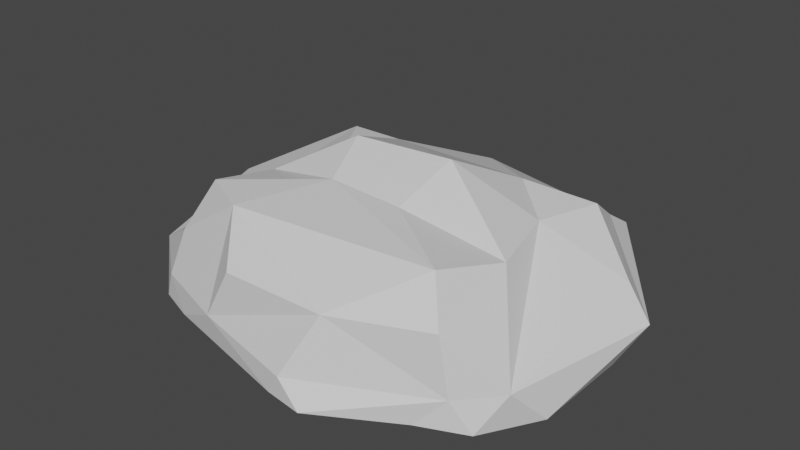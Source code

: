 # Source: Stone.blend  (saved by Blender 2.82.7; exported with 4.5.12 LTS)
import bpy
from mathutils import Matrix  # noqa: F401  (used for matrix-valued properties, if any)

bpy.ops.wm.read_factory_settings(use_empty=True)
scene = bpy.context.scene
scene.name = 'Scene'

# ---- materials (node trees are filled in below, after node groups)
mat_stone = bpy.data.materials.new('Stone')
mat_stone.alpha_threshold = 0.0
mat_stone.use_transparent_shadow = False
mat_stone.line_color = (0.0, 0.0, 0.0, 1.0)

# ---- material node trees
mat_stone.use_nodes = True; mat_stone.node_tree.nodes.clear()
_N = mat_stone.node_tree.nodes; _L = mat_stone.node_tree.links
n0 = _N.new('ShaderNodeOutputMaterial'); n0.name = 'Material Output'; n0.location = (300, 300)
n1 = _N.new('ShaderNodeBsdfPrincipled'); n1.name = 'Principled BSDF'; n1.location = (10, 300)
n1.distribution = 'GGX'
n1.subsurface_method = 'BURLEY'
n1.inputs[2].default_value = 0.4
n1.inputs[3].default_value = 1.45
n1.inputs[27].default_value = (0.0, 0.0, 0.0, 1.0)
n1.inputs[28].default_value = 1.0
_L.new(n1.outputs[0], n0.inputs[0])
n0.is_active_output = True

# ---- world
world_world = bpy.data.worlds.new('World'); scene.world = world_world
world_world.use_nodes = True; world_world.node_tree.nodes.clear()
_N = world_world.node_tree.nodes; _L = world_world.node_tree.links
n0 = _N.new('ShaderNodeOutputWorld'); n0.name = 'World Output'; n0.location = (300, 300)
n1 = _N.new('ShaderNodeBackground'); n1.name = 'Background'; n1.location = (10, 300)
n1.inputs[0].default_value = (0.05088, 0.05088, 0.05088, 1.0)
_L.new(n1.outputs[0], n0.inputs[0])
n0.is_active_output = True
world_world.color = (0.05088, 0.05088, 0.05088)
world_world.use_sun_shadow = False
world_world.sun_shadow_jitter_overblur = 0.0

# ---- meshes
me_stone = bpy.data.meshes.new('Stone')
me_stone.from_pydata([(0.6827, 0.1981, 0.5558), (0.8037, -0.2484, 0.5599), (-1.295, 0.1379, 0.2794), (-0.7977, 0.5418, 0.552), (0.7829, 0.9005, 0.3044), (0.4084, 0.4571, 0.6055), (0.7901, 0.558, 0.5447), (1.158, 0.2604, 0.3636), (1.299, 0.2295, 0.2001), (0.7627, 0.7527, 0.4013), (1.115, -0.6359, 0.197), (0.2225, -0.3027, 0.6712), (0.7016, -0.6324, 0.6496), (0.3334, -0.9649, 0.4391), (0.8489, -0.7947, 0.4668), (0.1782, 1.049, 0.09626), (-0.4522, 1.02, 0.03942), (-0.8021, 0.9191, 0.1963), (-0.8094, 0.7077, 0.414), (-0.6303, 0.2857, 0.5877), (-0.4281, 0.477, 0.591), (-1.169, -0.5774, 0.1657), (-0.8751, -0.8127, 0.1374), (-0.4257, -0.9656, 0.1375), (-0.2731, -0.9535, 0.4237), (-0.4525, -0.7268, 0.6309), (-0.2104, -0.2897, 0.6843), (-0.6664, -0.2462, 0.5912), (-0.7504, -0.5735, 0.623), (0.1738, -1.088, 0.1118), (-0.3011, 0.001338, 0.7982), (0.2644, 0.04387, 0.8095), (-0.1539, 0.9623, 0.3753), (0.8978, -0.7805, 0.1447), (-0.8575, -0.7119, 0.3636), (0.6754, 0.9374, -0.01244), (-0.899, -0.1725, 0.381), (0.001421, 0.7637, 0.4996), (1.185, 0.1219, -0.01545), (1.182, -0.4366, -0.01244), (1.003, -0.7403, -0.01244), (0.7516, -0.8491, -0.01244), (0.3085, -1.104, -0.01244), (0.0966, -1.075, -0.01244), (-0.7135, -0.8805, -0.01244), (0.2706, 1.042, -0.01244), (-0.2864, 0.9916, -0.01244), (-0.8334, 0.8541, -0.01244), (-1.067, 0.5349, -0.01244), (-1.178, 0.3621, -0.01244), (-0.9318, -0.8004, -0.01244), (-1.195, -0.4024, -0.01244), (1.299, 0.2295, 0.2001)], [], [(23, 43, 29), (31, 26, 11), (35, 52, 38), (15, 4, 35), (37, 5, 9), (0, 6, 5), (52, 4, 9), (52, 9, 7), (9, 6, 7), (1, 10, 0), (1, 14, 10), (13, 14, 12), (33, 40, 10), (14, 33, 10), (16, 17, 32), (2, 18, 17), (3, 18, 2), (20, 3, 19), (32, 18, 37), (20, 18, 3), (21, 34, 36), (22, 34, 21), (24, 25, 23), (23, 25, 22), (27, 28, 26), (36, 34, 28), (35, 45, 15), (50, 22, 21, 51), (47, 16, 46), (26, 12, 11), (25, 13, 12), (26, 25, 12), (24, 23, 13), (11, 1, 31), (10, 52, 7), (20, 19, 30), (36, 3, 2), (36, 2, 21), (5, 37, 20), (31, 5, 20), (31, 20, 30), (31, 30, 26), (15, 32, 4), (4, 37, 9), (5, 6, 9), (52, 35, 4), (1, 12, 14), (1, 11, 12), (29, 33, 13), (13, 33, 14), (15, 16, 32), (17, 18, 32), (2, 48, 49), (37, 18, 20), (22, 25, 34), (25, 26, 28), (27, 36, 28), (28, 34, 25), (10, 40, 39), (15, 46, 16), (17, 47, 48), (13, 25, 24), (13, 23, 29), (0, 31, 1), (5, 31, 0), (6, 0, 7), (0, 10, 7), (30, 19, 27), (26, 30, 27), (27, 19, 36), (36, 19, 3), (37, 4, 32), (49, 51, 2), (50, 44, 22), (40, 33, 41), (45, 46, 15), (43, 23, 44), (51, 21, 2), (29, 43, 42), (52, 10, 39, 38), (23, 22, 44), (2, 17, 48), (33, 29, 42, 41), (47, 17, 16)])
_uv = me_stone.uv_layers.new(name='UVКарта')
_uv.uv.foreach_set('vector', [0.517, 0.92, 0.5055, 0.8658, 0.5352, 0.8567, 0.7224, 0.6224, 0.7826, 0.6632, 0.7195, 0.6632, 0.5053, 0.465, 0.5438, 0.596, 0.4979, 0.5544, 0.5231, 0.3983, 0.5633, 0.4688, 0.5053, 0.465, 0.6106, 0.3996, 0.6235, 0.4357, 0.59, 0.4686, 0.6671, 0.5998, 0.6428, 0.5545, 0.6997, 0.5671, 0.5438, 0.596, 0.5633, 0.4688, 0.5812, 0.4916, 0.5438, 0.596, 0.5812, 0.4916, 0.5798, 0.5914, 0.59, 0.4686, 0.6052, 0.4689, 0.5811, 0.5, 0.6487, 0.6611, 0.5529, 0.7032, 0.6671, 0.5998, 0.6487, 0.6611, 0.6028, 0.7062, 0.5529, 0.7032, 0.7211, 0.7456, 0.6722, 0.7426, 0.6646, 0.7058, 0.5454, 0.7743, 0.5046, 0.7334, 0.5529, 0.7032, 0.5892, 0.7287, 0.5811, 0.7245, 0.5529, 0.7032, 0.5142, 0.3282, 0.5509, 0.2692, 0.5784, 0.3568, 0.5554, 0.1394, 0.5888, 0.2421, 0.5509, 0.2692, 0.6147, 0.1955, 0.5888, 0.2421, 0.5554, 0.1394, 0.8039, 0.563, 0.831, 0.5491, 0.8299, 0.5901, 0.7723, 0.5021, 0.8306, 0.5169, 0.7437, 0.531, 0.8039, 0.563, 0.8306, 0.5169, 0.831, 0.5491, 0.545, 0.05042, 0.5918, 0.03768, 0.5692, 0.08698, 0.5445, 0.01949, 0.5918, 0.03768, 0.545, 0.05042, 0.5854, 0.8972, 0.6129, 0.9291, 0.517, 0.92, 0.517, 0.92, 0.6129, 0.9291, 0.5598, 0.9565, 0.8273, 0.662, 0.8318, 0.7026, 0.7826, 0.6632, 0.8588, 0.6455, 0.8673, 0.7059, 0.8318, 0.7026, 0.5053, 0.465, 0.4996, 0.41, 0.5231, 0.3983, 0.4968, 0.9784, 0.5228, 0.9752, 0.545, 0.05042, 0.5017, 0.07382, 0.4978, 0.2608, 0.5142, 0.3282, 0.5012, 0.3453, 0.7826, 0.6632, 0.6646, 0.7058, 0.7195, 0.6632, 0.7755, 0.7218, 0.7211, 0.7456, 0.6646, 0.7058, 0.7826, 0.6632, 0.7755, 0.7218, 0.6646, 0.7058, 0.5854, 0.8972, 0.517, 0.92, 0.5775, 0.8438, 0.7195, 0.6632, 0.6487, 0.6611, 0.7224, 0.6224, 0.5529, 0.7032, 0.5438, 0.596, 0.5798, 0.5914, 0.8039, 0.563, 0.8299, 0.5901, 0.7838, 0.6237, 0.8588, 0.6455, 0.8696, 0.6012, 0.875, 0.6288, 0.5692, 0.08698, 0.5554, 0.1394, 0.545, 0.05042, 0.6997, 0.5671, 0.7437, 0.531, 0.8039, 0.563, 0.7224, 0.6224, 0.6997, 0.5671, 0.8039, 0.563, 0.7224, 0.6224, 0.8039, 0.563, 0.7838, 0.6237, 0.7224, 0.6224, 0.7838, 0.6237, 0.7826, 0.6632, 0.5231, 0.3983, 0.5784, 0.3568, 0.5633, 0.4688, 0.5633, 0.4688, 0.6106, 0.3996, 0.59, 0.4686, 0.6235, 0.4357, 0.6052, 0.4689, 0.59, 0.4686, 0.5438, 0.596, 0.5053, 0.465, 0.5633, 0.4688, 0.6487, 0.6611, 0.6646, 0.7058, 0.6028, 0.7062, 0.6487, 0.6611, 0.7195, 0.6632, 0.6646, 0.7058, 0.5352, 0.8567, 0.5454, 0.7743, 0.5775, 0.8438, 0.5775, 0.8438, 0.5454, 0.7743, 0.581, 0.7809, 0.5231, 0.3983, 0.5142, 0.3282, 0.5784, 0.3568, 0.5509, 0.2692, 0.5888, 0.2421, 0.5784, 0.3568, 0.5554, 0.1394, 0.5025, 0.2, 0.4998, 0.1709, 0.7437, 0.531, 0.8306, 0.5169, 0.8039, 0.563, 0.5445, 0.01949, 0.5852, 0.01075, 0.5918, 0.03768, 0.6129, 0.9291, 0.625, 0.9257, 0.625, 0.9543, 0.8273, 0.662, 0.8588, 0.6455, 0.8318, 0.7026, 0.6217, 0.04399, 0.5918, 0.03768, 0.614, 0.03306, 0.5529, 0.7032, 0.5046, 0.7334, 0.5063, 0.6844, 0.5231, 0.3983, 0.5012, 0.3453, 0.5142, 0.3282, 0.5509, 0.2692, 0.4978, 0.2608, 0.5025, 0.2, 0.7211, 0.7456, 0.7755, 0.7218, 0.7748, 0.7479, 0.5775, 0.8438, 0.517, 0.92, 0.5352, 0.8567, 0.6671, 0.5998, 0.7224, 0.6224, 0.6487, 0.6611, 0.6997, 0.5671, 0.7224, 0.6224, 0.6671, 0.5998, 0.6428, 0.5545, 0.6671, 0.5998, 0.5798, 0.5914, 0.6671, 0.5998, 0.5529, 0.7032, 0.5798, 0.5914, 0.7838, 0.6237, 0.8299, 0.5901, 0.8273, 0.662, 0.7826, 0.6632, 0.7838, 0.6237, 0.8273, 0.662, 0.8273, 0.662, 0.8299, 0.5901, 0.8588, 0.6455, 0.8588, 0.6455, 0.8299, 0.5901, 0.8696, 0.6012, 0.7437, 0.531, 0.728, 0.5, 0.7723, 0.5021, 0.4998, 0.1709, 0.5017, 0.07382, 0.5554, 0.1394, 0.4968, 0.9784, 0.4955, 0.9548, 0.5228, 0.9752, 0.5046, 0.7334, 0.5454, 0.7743, 0.5026, 0.7901, 0.4996, 0.41, 0.5012, 0.3453, 0.5231, 0.3983, 0.5055, 0.8658, 0.517, 0.92, 0.4955, 0.9548, 0.5017, 0.07382, 0.545, 0.05042, 0.5554, 0.1394, 0.5352, 0.8567, 0.5055, 0.8658, 0.5008, 0.8439, 0.5438, 0.596, 0.5529, 0.7032, 0.5063, 0.6844, 0.5046, 0.6497, 0.517, 0.92, 0.5228, 0.9752, 0.4955, 0.9548, 0.5554, 0.1394, 0.5509, 0.2692, 0.5025, 0.2, 0.5454, 0.7743, 0.5352, 0.8567, 0.5008, 0.8439, 0.5026, 0.7901, 0.4978, 0.2608, 0.5509, 0.2692, 0.5142, 0.3282])
_uv.active_render = True
_uv = me_stone.uv_layers.new(name='UVMap')
_uv.uv.foreach_set('vector', [0.0, 0.0, 0.0, 0.0, 0.0, 0.0, 0.0, 0.0, 0.0, 0.0, 0.0, 0.0, 0.0, 0.0, 0.0, 0.0, 0.0, 0.0, 0.0, 0.0, 0.0, 0.0, 0.0, 0.0, 0.0, 0.0, 0.0, 0.0, 0.0, 0.0, 0.0, 0.0, 0.0, 0.0, 0.0, 0.0, 0.0, 0.0, 0.0, 0.0, 0.0, 0.0, 0.0, 0.0, 0.0, 0.0, 0.0, 0.0, 0.0, 0.0, 0.0, 0.0, 0.0, 0.0, 0.0, 0.0, 0.0, 0.0, 0.0, 0.0, 0.0, 0.0, 0.0, 0.0, 0.0, 0.0, 0.0, 0.0, 0.0, 0.0, 0.0, 0.0, 0.0, 0.0, 0.0, 0.0, 0.0, 0.0, 0.0, 0.0, 0.0, 0.0, 0.0, 0.0, 0.0, 0.0, 0.0, 0.0, 0.0, 0.0, 0.0, 0.0, 0.0, 0.0, 0.0, 0.0, 0.0, 0.0, 0.0, 0.0, 0.0, 0.0, 0.0, 0.0, 0.0, 0.0, 0.0, 0.0, 0.0, 0.0, 0.0, 0.0, 0.0, 0.0, 0.0, 0.0, 0.0, 0.0, 0.0, 0.0, 0.0, 0.0, 0.0, 0.0, 0.0, 0.0, 0.0, 0.0, 0.0, 0.0, 0.0, 0.0, 0.0, 0.0, 0.0, 0.0, 0.0, 0.0, 0.0, 0.0, 0.0, 0.0, 0.0, 0.0, 0.0, 0.0, 0.0, 0.0, 0.0, 0.0, 0.0, 0.0, 0.0, 0.0, 0.0, 0.0, 0.0, 0.0, 0.0, 0.0, 0.0, 0.0, 0.0, 0.0, 0.0, 0.0, 0.0, 0.0, 0.0, 0.0, 0.0, 0.0, 0.0, 0.0, 0.0, 0.0, 0.0, 0.0, 0.0, 0.0, 0.0, 0.0, 0.0, 0.0, 0.0, 0.0, 0.0, 0.0, 0.0, 0.0, 0.0, 0.0, 0.0, 0.0, 0.0, 0.0, 0.0, 0.0, 0.0, 0.0, 0.0, 0.0, 0.0, 0.0, 0.0, 0.0, 0.0, 0.0, 0.0, 0.0, 0.0, 0.0, 0.0, 0.0, 0.0, 0.0, 0.0, 0.0, 0.0, 0.0, 0.0, 0.0, 0.0, 0.0, 0.0, 0.0, 0.0, 0.0, 0.0, 0.0, 0.0, 0.0, 0.0, 0.0, 0.0, 0.0, 0.0, 0.0, 0.0, 0.0, 0.0, 0.0, 0.0, 0.0, 0.0, 0.0, 0.0, 0.0, 0.0, 0.0, 0.0, 0.0, 0.0, 0.0, 0.0, 0.0, 0.0, 0.0, 0.0, 0.0, 0.0, 0.0, 0.0, 0.0, 0.0, 0.0, 0.0, 0.0, 0.0, 0.0, 0.0, 0.0, 0.0, 0.0, 0.0, 0.0, 0.0, 0.0, 0.0, 0.0, 0.0, 0.0, 0.0, 0.0, 0.0, 0.0, 0.0, 0.0, 0.0, 0.0, 0.0, 0.0, 0.0, 0.0, 0.0, 0.0, 0.0, 0.0, 0.0, 0.0, 0.0, 0.0, 0.0, 0.0, 0.0, 0.0, 0.0, 0.0, 0.0, 0.0, 0.0, 0.0, 0.0, 0.0, 0.0, 0.0, 0.0, 0.0, 0.0, 0.0, 0.0, 0.0, 0.0, 0.0, 0.0, 0.0, 0.0, 0.0, 0.0, 0.0, 0.0, 0.0, 0.0, 0.0, 0.0, 0.0, 0.0, 0.0, 0.0, 0.0, 0.0, 0.0, 0.0, 0.0, 0.0, 0.0, 0.0, 0.0, 0.0, 0.0, 0.0, 0.0, 0.0, 0.0, 0.0, 0.0, 0.0, 0.0, 0.0, 0.0, 0.0, 0.0, 0.0, 0.0, 0.0, 0.0, 0.0, 0.0, 0.0, 0.0, 0.0, 0.0, 0.0, 0.0, 0.0, 0.0, 0.0, 0.0, 0.0, 0.0, 0.0, 0.0, 0.0, 0.0, 0.0, 0.0, 0.0, 0.0, 0.0, 0.0, 0.0, 0.0, 0.0, 0.0, 0.0, 0.0, 0.0, 0.0, 0.0, 0.0, 0.0, 0.0, 0.0, 0.0, 0.0, 0.0, 0.0, 0.0, 0.0, 0.0, 0.0, 0.0, 0.0, 0.0, 0.0, 0.0, 0.0, 0.0, 0.0, 0.0, 0.0, 0.0, 0.0, 0.0, 0.0, 0.0, 0.0, 0.0, 0.0, 0.0, 0.0, 0.0, 0.0, 0.0, 0.0, 0.0, 0.0, 0.0, 0.0, 0.0, 0.0, 0.0, 0.0, 0.0, 0.0, 0.0, 0.0, 0.0, 0.0, 0.0, 0.0, 0.0, 0.0, 0.0, 0.0, 0.0, 0.0, 0.0, 0.0, 0.0, 0.0, 0.0, 0.0, 0.0, 0.0, 0.0, 0.0, 0.0, 0.0, 0.0, 0.0, 0.0, 0.0, 0.0, 0.0, 0.0, 0.0, 0.0, 0.0, 0.0, 0.0, 0.0, 0.0, 0.0, 0.0, 0.0, 0.0, 0.0, 0.0, 0.0, 0.0, 0.0, 0.0, 0.0, 0.0, 0.0, 0.0, 0.0, 0.0, 0.0, 0.0, 0.0, 0.0, 0.0, 0.0, 0.0, 0.0, 0.0, 0.0, 0.0])
me_stone.materials.append(mat_stone)
me_stone.use_remesh_preserve_volume = False
me_stone.use_remesh_preserve_attributes = False
me_stone.use_mirror_vertex_groups = False
me_stone.update()

# ---- objects
ob_stone_convcol = bpy.data.objects.new('Stone-convcol', me_stone)

# ---- transforms, parenting, visibility, modifiers, constraints
ob_stone_convcol.location = (0.0, 0.0, 0.0)
ob_stone_convcol.lock_rotations_4d = False
ob_stone_convcol.empty_display_type = 'ARROWS'
ob_stone_convcol.lineart.crease_threshold = 0.0

# ---- collection membership
scene.collection.objects.link(ob_stone_convcol)

# ---- scene / render settings (as saved in the file)
scene.frame_start = 1; scene.frame_end = 250; scene.frame_set(1)
scene.render.engine = 'BLENDER_EEVEE_NEXT'
scene.cycles.use_denoising = False
scene.cycles.samples = 128
scene.cycles.sampling_pattern = 'TABULATED_SOBOL'
scene.cycles.use_adaptive_sampling = False
scene.cycles.use_light_tree = False
scene.view_settings.view_transform = 'Filmic'
bpy.context.view_layer.update()

# ---- added for rendering (the .blend has no active camera and no usable light): camera, sun
cam_auto = bpy.data.cameras.new('AutoCamera')
cam_auto.lens = 50.0
cam_auto.sensor_width = 36.0
cam_auto.clip_end = 1000.0
ob_auto_camera = bpy.data.objects.new('AutoCamera', cam_auto)
scene.collection.objects.link(ob_auto_camera)
ob_auto_camera.location = (3.21311, -3.88072, 2.96572)
ob_auto_camera.rotation_euler = (1.09748, -7.21219e-08, 0.694738)
scene.camera = ob_auto_camera
light_auto_sun = bpy.data.lights.new('AutoSun', 'SUN')
light_auto_sun.energy = 3.0
light_auto_sun.angle = 0.0523599
ob_auto_sun = bpy.data.objects.new('AutoSun', light_auto_sun)
scene.collection.objects.link(ob_auto_sun)
ob_auto_sun.rotation_euler = (0.872665, 0.174533, 0.523599)
bpy.context.view_layer.update()
